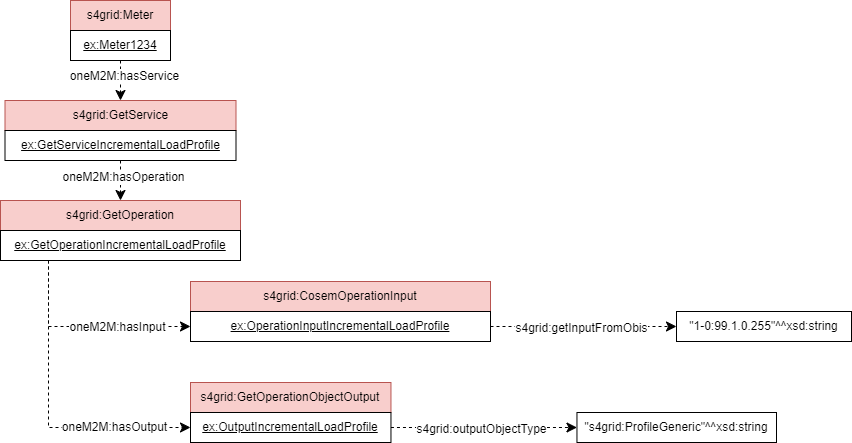

The diagram above was exported from draw.io. Its source (the exported page's mxGraphModel, read from the mxfile embedded in the PNG):
<mxGraphModel dx="1433" dy="743" grid="1" gridSize="10" guides="1" tooltips="1" connect="1" arrows="1" fold="1" page="1" pageScale="1" pageWidth="827" pageHeight="1169" math="0" shadow="0">
  <root>
    <mxCell id="0" />
    <mxCell id="1" parent="0" />
    <mxCell id="2" value="s4grid:Meter" style="rounded=0;whiteSpace=wrap;html=1;snapToPoint=1;points=[[0.1,0],[0.2,0],[0.3,0],[0.4,0],[0.5,0],[0.6,0],[0.7,0],[0.8,0],[0.9,0],[0,0.1],[0,0.3],[0,0.5],[0,0.7],[0,0.9],[0.1,1],[0.2,1],[0.3,1],[0.4,1],[0.5,1],[0.6,1],[0.7,1],[0.8,1],[0.9,1],[1,0.1],[1,0.3],[1,0.5],[1,0.7],[1,0.9]];fillColor=#f8cecc;strokeColor=#b85450;" vertex="1" parent="1">
      <mxGeometry x="364" y="1150" width="100" height="30" as="geometry" />
    </mxCell>
    <mxCell id="3" value="s4grid:GetService" style="rounded=0;whiteSpace=wrap;html=1;snapToPoint=1;points=[[0.1,0],[0.2,0],[0.3,0],[0.4,0],[0.5,0],[0.6,0],[0.7,0],[0.8,0],[0.9,0],[0,0.1],[0,0.3],[0,0.5],[0,0.7],[0,0.9],[0.1,1],[0.2,1],[0.3,1],[0.4,1],[0.5,1],[0.6,1],[0.7,1],[0.8,1],[0.9,1],[1,0.1],[1,0.3],[1,0.5],[1,0.7],[1,0.9]];fillColor=#f8cecc;strokeColor=#b85450;" vertex="1" parent="1">
      <mxGeometry x="298.5" y="1250" width="231" height="30" as="geometry" />
    </mxCell>
    <mxCell id="4" value="&lt;u&gt;ex:Meter1234&lt;/u&gt;" style="rounded=0;whiteSpace=wrap;html=1;snapToPoint=1;points=[[0.1,0],[0.2,0],[0.3,0],[0.4,0],[0.5,0],[0.6,0],[0.7,0],[0.8,0],[0.9,0],[0,0.1],[0,0.3],[0,0.5],[0,0.7],[0,0.9],[0.1,1],[0.2,1],[0.3,1],[0.4,1],[0.5,1],[0.6,1],[0.7,1],[0.8,1],[0.9,1],[1,0.1],[1,0.3],[1,0.5],[1,0.7],[1,0.9]];" vertex="1" parent="1">
      <mxGeometry x="364" y="1180" width="100" height="30" as="geometry" />
    </mxCell>
    <mxCell id="5" value="&lt;u&gt;ex:GetServiceIncrementalLoadProfile&lt;/u&gt;" style="rounded=0;whiteSpace=wrap;html=1;snapToPoint=1;points=[[0.1,0],[0.2,0],[0.3,0],[0.4,0],[0.5,0],[0.6,0],[0.7,0],[0.8,0],[0.9,0],[0,0.1],[0,0.3],[0,0.5],[0,0.7],[0,0.9],[0.1,1],[0.2,1],[0.3,1],[0.4,1],[0.5,1],[0.6,1],[0.7,1],[0.8,1],[0.9,1],[1,0.1],[1,0.3],[1,0.5],[1,0.7],[1,0.9]];" vertex="1" parent="1">
      <mxGeometry x="298.5" y="1280" width="231" height="30" as="geometry" />
    </mxCell>
    <mxCell id="6" value="&quot;1-0:99.1.0.255&quot;^^xsd:string" style="rounded=0;whiteSpace=wrap;html=1;snapToPoint=1;align=center;" vertex="1" parent="1">
      <mxGeometry x="970" y="1461" width="175" height="30" as="geometry" />
    </mxCell>
    <mxCell id="7" value="" style="endArrow=classic;html=1;endSize=8;arcSize=0;rounded=0;exitX=1;exitY=0.5;exitDx=0;exitDy=0;dashed=1;entryX=0;entryY=0.5;entryDx=0;entryDy=0;" edge="1" source="14" target="6" parent="1">
      <mxGeometry width="50" height="50" relative="1" as="geometry">
        <mxPoint x="1205" y="1496" as="sourcePoint" />
        <mxPoint x="1120" y="1491" as="targetPoint" />
      </mxGeometry>
    </mxCell>
    <mxCell id="8" value="s4grid:getInputFromObis" style="text;html=1;align=center;verticalAlign=middle;resizable=0;points=[];labelBackgroundColor=#ffffff;" vertex="1" connectable="0" parent="1">
      <mxGeometry x="869.9999999999998" y="1470" as="geometry">
        <mxPoint x="4" y="7" as="offset" />
      </mxGeometry>
    </mxCell>
    <mxCell id="9" value="s4grid:GetOperationObjectOutput" style="rounded=0;whiteSpace=wrap;html=1;snapToPoint=1;points=[[0.1,0],[0.2,0],[0.3,0],[0.4,0],[0.5,0],[0.6,0],[0.7,0],[0.8,0],[0.9,0],[0,0.1],[0,0.3],[0,0.5],[0,0.7],[0,0.9],[0.1,1],[0.2,1],[0.3,1],[0.4,1],[0.5,1],[0.6,1],[0.7,1],[0.8,1],[0.9,1],[1,0.1],[1,0.3],[1,0.5],[1,0.7],[1,0.9]];fillColor=#f8cecc;strokeColor=#b85450;" vertex="1" parent="1">
      <mxGeometry x="483.99999999999994" y="1532" width="200.46" height="30" as="geometry" />
    </mxCell>
    <mxCell id="10" value="&lt;u&gt;ex:OutputIncrementalLoadProfile&lt;/u&gt;" style="rounded=0;whiteSpace=wrap;html=1;snapToPoint=1;points=[[0.1,0],[0.2,0],[0.3,0],[0.4,0],[0.5,0],[0.6,0],[0.7,0],[0.8,0],[0.9,0],[0,0.1],[0,0.3],[0,0.5],[0,0.7],[0,0.9],[0.1,1],[0.2,1],[0.3,1],[0.4,1],[0.5,1],[0.6,1],[0.7,1],[0.8,1],[0.9,1],[1,0.1],[1,0.3],[1,0.5],[1,0.7],[1,0.9]];" vertex="1" parent="1">
      <mxGeometry x="483.99999999999994" y="1562" width="200.46" height="30" as="geometry" />
    </mxCell>
    <mxCell id="11" value="s4grid:GetOperation" style="rounded=0;whiteSpace=wrap;html=1;snapToPoint=1;points=[[0.1,0],[0.2,0],[0.3,0],[0.4,0],[0.5,0],[0.6,0],[0.7,0],[0.8,0],[0.9,0],[0,0.1],[0,0.3],[0,0.5],[0,0.7],[0,0.9],[0.1,1],[0.2,1],[0.3,1],[0.4,1],[0.5,1],[0.6,1],[0.7,1],[0.8,1],[0.9,1],[1,0.1],[1,0.3],[1,0.5],[1,0.7],[1,0.9]];fillColor=#f8cecc;strokeColor=#b85450;" vertex="1" parent="1">
      <mxGeometry x="294" y="1350" width="240" height="30" as="geometry" />
    </mxCell>
    <mxCell id="12" value="&lt;u&gt;ex:GetOperationIncrementalLoadProfile&lt;/u&gt;" style="rounded=0;whiteSpace=wrap;html=1;snapToPoint=1;points=[[0.1,0],[0.2,0],[0.3,0],[0.4,0],[0.5,0],[0.6,0],[0.7,0],[0.8,0],[0.9,0],[0,0.1],[0,0.3],[0,0.5],[0,0.7],[0,0.9],[0.1,1],[0.2,1],[0.3,1],[0.4,1],[0.5,1],[0.6,1],[0.7,1],[0.8,1],[0.9,1],[1,0.1],[1,0.3],[1,0.5],[1,0.7],[1,0.9]];" vertex="1" parent="1">
      <mxGeometry x="294" y="1380" width="240" height="30" as="geometry" />
    </mxCell>
    <mxCell id="13" value="s4grid:CosemOperationInput" style="rounded=0;whiteSpace=wrap;html=1;snapToPoint=1;points=[[0.1,0],[0.2,0],[0.3,0],[0.4,0],[0.5,0],[0.6,0],[0.7,0],[0.8,0],[0.9,0],[0,0.1],[0,0.3],[0,0.5],[0,0.7],[0,0.9],[0.1,1],[0.2,1],[0.3,1],[0.4,1],[0.5,1],[0.6,1],[0.7,1],[0.8,1],[0.9,1],[1,0.1],[1,0.3],[1,0.5],[1,0.7],[1,0.9]];fillColor=#f8cecc;strokeColor=#b85450;" vertex="1" parent="1">
      <mxGeometry x="484" y="1431" width="300" height="30" as="geometry" />
    </mxCell>
    <mxCell id="14" value="&lt;u&gt;ex:OperationInputIncrementalLoadProfile&lt;/u&gt;" style="rounded=0;whiteSpace=wrap;html=1;snapToPoint=1;points=[[0.1,0],[0.2,0],[0.3,0],[0.4,0],[0.5,0],[0.6,0],[0.7,0],[0.8,0],[0.9,0],[0,0.1],[0,0.3],[0,0.5],[0,0.7],[0,0.9],[0.1,1],[0.2,1],[0.3,1],[0.4,1],[0.5,1],[0.6,1],[0.7,1],[0.8,1],[0.9,1],[1,0.1],[1,0.3],[1,0.5],[1,0.7],[1,0.9]];" vertex="1" parent="1">
      <mxGeometry x="484" y="1461" width="300" height="30" as="geometry" />
    </mxCell>
    <mxCell id="15" value="" style="endArrow=classic;html=1;endSize=8;arcSize=0;rounded=0;entryX=0;entryY=0.5;entryDx=0;entryDy=0;exitX=0.2;exitY=1;exitDx=0;exitDy=0;dashed=1;edgeStyle=orthogonalEdgeStyle;" edge="1" source="12" target="14" parent="1">
      <mxGeometry width="50" height="50" relative="1" as="geometry">
        <mxPoint x="270" y="1470" as="sourcePoint" />
        <mxPoint x="437" y="1485" as="targetPoint" />
      </mxGeometry>
    </mxCell>
    <mxCell id="16" value="oneM2M:hasInput" style="text;html=1;align=center;verticalAlign=middle;resizable=0;points=[];labelBackgroundColor=#ffffff;" vertex="1" connectable="0" parent="1">
      <mxGeometry x="410" y="1476" as="geometry" />
    </mxCell>
    <mxCell id="17" value="" style="endArrow=classic;html=1;endSize=8;arcSize=0;rounded=0;entryX=0;entryY=0.5;entryDx=0;entryDy=0;exitX=0.2;exitY=1;exitDx=0;exitDy=0;dashed=1;edgeStyle=orthogonalEdgeStyle;" edge="1" source="12" target="10" parent="1">
      <mxGeometry width="50" height="50" relative="1" as="geometry">
        <mxPoint x="930" y="1481" as="sourcePoint" />
        <mxPoint x="1097" y="1876" as="targetPoint" />
      </mxGeometry>
    </mxCell>
    <mxCell id="18" value="oneM2M:hasOutput" style="text;html=1;align=center;verticalAlign=middle;resizable=0;points=[];labelBackgroundColor=#ffffff;" vertex="1" connectable="0" parent="1">
      <mxGeometry x="407" y="1576" as="geometry" />
    </mxCell>
    <mxCell id="19" value="&quot;s4grid:ProfileGeneric&quot;^^xsd:string" style="rounded=0;whiteSpace=wrap;html=1;snapToPoint=1;align=center;" vertex="1" parent="1">
      <mxGeometry x="870.46" y="1562" width="199.54" height="30" as="geometry" />
    </mxCell>
    <mxCell id="20" value="" style="endArrow=classic;html=1;endSize=8;arcSize=0;rounded=0;dashed=1;entryX=0;entryY=0.5;entryDx=0;entryDy=0;exitX=1;exitY=0.5;exitDx=0;exitDy=0;" edge="1" source="10" target="19" parent="1">
      <mxGeometry width="50" height="50" relative="1" as="geometry">
        <mxPoint x="690" y="1570" as="sourcePoint" />
        <mxPoint x="1020.46" y="1592" as="targetPoint" />
      </mxGeometry>
    </mxCell>
    <mxCell id="21" value="s4grid:outputObjectType" style="text;html=1;align=center;verticalAlign=middle;resizable=0;points=[];labelBackgroundColor=#ffffff;" vertex="1" connectable="0" parent="1">
      <mxGeometry x="770.4599999999998" y="1571" as="geometry">
        <mxPoint x="4" y="7" as="offset" />
      </mxGeometry>
    </mxCell>
    <mxCell id="22" value="" style="endArrow=classic;html=1;endSize=8;arcSize=0;rounded=0;entryX=0.5;entryY=0;entryDx=0;entryDy=0;dashed=1;exitX=0.5;exitY=1;exitDx=0;exitDy=0;" edge="1" source="4" target="3" parent="1">
      <mxGeometry width="50" height="50" relative="1" as="geometry">
        <mxPoint x="1445" y="1190" as="sourcePoint" />
        <mxPoint x="1445" y="1230" as="targetPoint" />
        <Array as="points" />
      </mxGeometry>
    </mxCell>
    <mxCell id="23" value="&lt;div&gt;oneM2M:hasService&lt;/div&gt;" style="text;html=1;align=center;verticalAlign=middle;resizable=0;points=[];labelBackgroundColor=#ffffff;" vertex="1" connectable="0" parent="22">
      <mxGeometry x="-0.1269" relative="1" as="geometry">
        <mxPoint x="3" y="-2" as="offset" />
      </mxGeometry>
    </mxCell>
    <mxCell id="24" value="" style="endArrow=classic;html=1;endSize=8;arcSize=0;rounded=0;entryX=0.5;entryY=0;entryDx=0;entryDy=0;exitX=0.5;exitY=1;exitDx=0;exitDy=0;dashed=1;" edge="1" source="5" target="11" parent="1">
      <mxGeometry width="50" height="50" relative="1" as="geometry">
        <mxPoint x="433.5" y="1374.5" as="sourcePoint" />
        <mxPoint x="433.5" y="1415.5" as="targetPoint" />
      </mxGeometry>
    </mxCell>
    <mxCell id="25" value="&lt;div&gt;oneM2M:hasOperation&lt;/div&gt;" style="text;html=1;align=center;verticalAlign=middle;resizable=0;points=[];labelBackgroundColor=#ffffff;" vertex="1" connectable="0" parent="24">
      <mxGeometry x="-0.1269" relative="1" as="geometry">
        <mxPoint x="2" y="-1" as="offset" />
      </mxGeometry>
    </mxCell>
  </root>
</mxGraphModel>